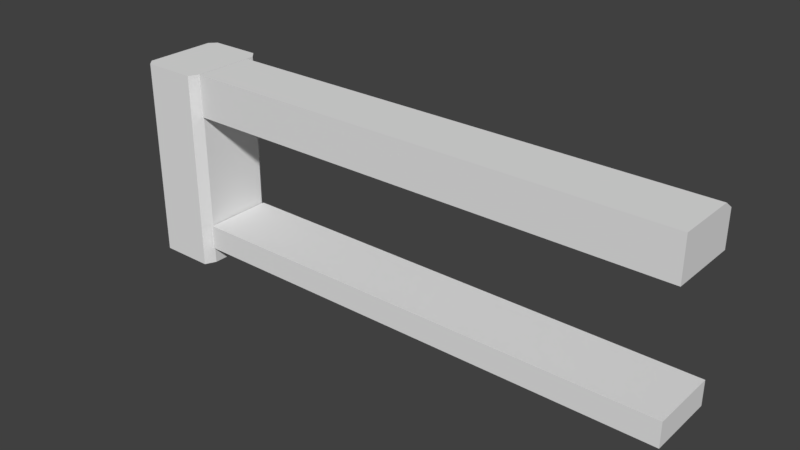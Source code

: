 # Source: Wooden_barrier.blend  (saved by Blender 2.78.0; exported with 4.5.12 LTS)
import bpy
from mathutils import Matrix  # noqa: F401  (used for matrix-valued properties, if any)

bpy.ops.wm.read_factory_settings(use_empty=True)
scene = bpy.context.scene
scene.name = 'Scene'

# ---- collections
col_collection_1 = bpy.data.collections.new('Collection 1'); scene.collection.children.link(col_collection_1)

# ---- world
world_world = bpy.data.worlds.new('World'); scene.world = world_world
world_world.color = (0.05088, 0.05088, 0.05088)
world_world.use_sun_shadow = False
world_world.sun_shadow_jitter_overblur = 0.0
world_world.cycles.sampling_method = 'MANUAL'

# ---- meshes
me_cube_002 = bpy.data.meshes.new('Cube.002')
me_cube_002.from_pydata([(-8.567, -1.312, -0.4557), (-8.567, -1.312, 5.61), (-8.758, 1.074, -0.4557), (-8.758, 1.074, 5.61), (-6.758, -0.9859, -0.4557), (-6.758, -0.9859, 5.61), (-6.758, 1.042, -0.4557), (-6.758, 1.042, 5.61), (-6.983, 1.282, -0.4557), (-6.983, 1.282, 5.61), (-8.561, 1.282, -0.4557), (-8.561, 1.282, 5.61), (-8.758, -1.105, -0.4557), (-8.758, -1.105, 5.61), (-6.918, -1.312, -0.4557), (-6.918, -1.312, 5.61), (-6.723, -1.046, 0.05781), (-6.723, -1.046, 0.8139), (-6.723, 1.076, 0.05781), (-6.723, 1.076, 0.8139), (8.341, -1.046, 0.05781), (8.341, -1.046, 0.8139), (8.341, 1.076, 0.05781), (8.341, 1.076, 0.8139), (-6.723, -1.046, 4.331), (-6.723, -1.046, 5.62), (-6.723, 1.076, 4.331), (-6.723, 0.773, 5.62), (8.341, -1.046, 4.331), (8.341, -1.046, 5.62), (8.341, 1.076, 4.331), (8.341, 0.773, 5.62), (-6.723, 1.076, 5.399), (8.341, 1.076, 5.399)], [], [(12, 13, 3, 2), (8, 9, 7, 6), (6, 7, 5, 4), (14, 15, 1, 0), (2, 10, 8, 6, 4, 14, 0, 12), (7, 9, 11, 3, 13, 1, 15, 5), (10, 11, 9, 8), (2, 3, 11, 10), (0, 1, 13, 12), (4, 5, 15, 14), (16, 17, 19, 18), (18, 19, 23, 22), (22, 23, 21, 20), (20, 21, 17, 16), (18, 22, 20, 16), (23, 19, 17, 21), (24, 25, 27, 32, 26), (32, 27, 31, 33), (30, 33, 31, 29, 28), (28, 29, 25, 24), (26, 30, 28, 24), (31, 27, 25, 29), (26, 32, 33, 30)])
_ca = me_cube_002.color_attributes.new('Col', 'BYTE_COLOR', 'CORNER')
_ca.data.foreach_set('color', [0.3419, 0.1845, 0.08438, 1.0, 0.3419, 0.1845, 0.08438, 1.0, 0.3419, 0.1845, 0.08438, 1.0, 0.3419, 0.1845, 0.08438, 1.0, 0.3419, 0.1845, 0.08438, 1.0, 0.3419, 0.1845, 0.08438, 1.0, 0.3419, 0.1845, 0.08438, 1.0, 0.3419, 0.1845, 0.08438, 1.0, 0.3419, 0.1845, 0.08438, 1.0, 0.3419, 0.1845, 0.08438, 1.0, 0.3419, 0.1845, 0.08438, 1.0, 0.3419, 0.1845, 0.08438, 1.0, 0.3419, 0.1845, 0.08438, 1.0, 0.3419, 0.1845, 0.08438, 1.0, 0.3419, 0.1845, 0.08438, 1.0, 0.3419, 0.1845, 0.08438, 1.0, 0.3419, 0.1845, 0.08438, 1.0, 0.3419, 0.1845, 0.08438, 1.0, 0.3419, 0.1845, 0.08438, 1.0, 0.3419, 0.1845, 0.08438, 1.0, 0.3419, 0.1845, 0.08438, 1.0, 0.3419, 0.1845, 0.08438, 1.0, 0.3419, 0.1845, 0.08438, 1.0, 0.3419, 0.1845, 0.08438, 1.0, 0.3419, 0.1845, 0.08438, 1.0, 0.3419, 0.1845, 0.08438, 1.0, 0.3419, 0.1845, 0.08438, 1.0, 0.3419, 0.1845, 0.08438, 1.0, 0.3419, 0.1845, 0.08438, 1.0, 0.3419, 0.1845, 0.08438, 1.0, 0.3419, 0.1845, 0.08438, 1.0, 0.3419, 0.1845, 0.08438, 1.0, 0.3419, 0.1845, 0.08438, 1.0, 0.3419, 0.1845, 0.08438, 1.0, 0.3419, 0.1845, 0.08438, 1.0, 0.3419, 0.1845, 0.08438, 1.0, 0.3419, 0.1845, 0.08438, 1.0, 0.3419, 0.1845, 0.08438, 1.0, 0.3419, 0.1845, 0.08438, 1.0, 0.3419, 0.1845, 0.08438, 1.0, 0.3419, 0.1845, 0.08438, 1.0, 0.3419, 0.1845, 0.08438, 1.0, 0.3419, 0.1845, 0.08438, 1.0, 0.3419, 0.1845, 0.08438, 1.0, 0.3419, 0.1845, 0.08438, 1.0, 0.3419, 0.1845, 0.08438, 1.0, 0.3419, 0.1845, 0.08438, 1.0, 0.3419, 0.1845, 0.08438, 1.0, 0.3419, 0.1845, 0.08438, 1.0, 0.3419, 0.1845, 0.08438, 1.0, 0.3419, 0.1845, 0.08438, 1.0, 0.3419, 0.1845, 0.08438, 1.0, 0.3419, 0.1845, 0.08438, 1.0, 0.3419, 0.1845, 0.08438, 1.0, 0.3419, 0.1845, 0.08438, 1.0, 0.3419, 0.1845, 0.08438, 1.0, 0.3419, 0.1845, 0.08438, 1.0, 0.3419, 0.1845, 0.08438, 1.0, 0.3419, 0.1845, 0.08438, 1.0, 0.3419, 0.1845, 0.08438, 1.0, 0.3419, 0.1845, 0.08438, 1.0, 0.3419, 0.1845, 0.08438, 1.0, 0.3419, 0.1845, 0.08438, 1.0, 0.3419, 0.1845, 0.08438, 1.0, 0.3419, 0.1845, 0.08438, 1.0, 0.3419, 0.1845, 0.08438, 1.0, 0.3419, 0.1845, 0.08438, 1.0, 0.3419, 0.1845, 0.08438, 1.0, 0.3419, 0.1845, 0.08438, 1.0, 0.3419, 0.1845, 0.08438, 1.0, 0.3419, 0.1845, 0.08438, 1.0, 0.3419, 0.1845, 0.08438, 1.0, 0.3419, 0.1845, 0.08438, 1.0, 0.3419, 0.1845, 0.08438, 1.0, 0.3419, 0.1845, 0.08438, 1.0, 0.3419, 0.1845, 0.08438, 1.0, 0.3419, 0.1845, 0.08438, 1.0, 0.3419, 0.1845, 0.08438, 1.0, 0.3419, 0.1845, 0.08438, 1.0, 0.3419, 0.1845, 0.08438, 1.0, 0.3419, 0.1845, 0.08438, 1.0, 0.3419, 0.1845, 0.08438, 1.0, 0.3419, 0.1845, 0.08438, 1.0, 0.3419, 0.1845, 0.08438, 1.0, 0.3419, 0.1845, 0.08438, 1.0, 0.3419, 0.1845, 0.08438, 1.0, 0.3419, 0.1845, 0.08438, 1.0, 0.3419, 0.1845, 0.08438, 1.0, 0.3419, 0.1845, 0.08438, 1.0, 0.3419, 0.1845, 0.08438, 1.0, 0.3419, 0.1845, 0.08438, 1.0, 0.3419, 0.1845, 0.08438, 1.0, 0.3419, 0.1845, 0.08438, 1.0, 0.3419, 0.1845, 0.08438, 1.0, 0.3419, 0.1845, 0.08438, 1.0, 0.3419, 0.1845, 0.08438, 1.0, 0.3419, 0.1845, 0.08438, 1.0, 0.3419, 0.1845, 0.08438, 1.0, 0.3419, 0.1845, 0.08438, 1.0, 0.3419, 0.1845, 0.08438, 1.0, 0.3419, 0.1845, 0.08438, 1.0, 0.3419, 0.1845, 0.08438, 1.0])
me_cube_002.use_remesh_preserve_volume = False
me_cube_002.use_remesh_preserve_attributes = False
me_cube_002.use_mirror_vertex_groups = False
me_cube_002.update()

# ---- objects
ob_cube_001 = bpy.data.objects.new('Cube.001', me_cube_002)

# ---- transforms, parenting, visibility, modifiers, constraints
ob_cube_001.location = (0.0, 0.0, 0.0)
ob_cube_001.scale = (0.2342, 0.2342, 0.2342)
ob_cube_001.lineart.crease_threshold = 0.0

# ---- collection membership
col_collection_1.objects.link(ob_cube_001)

# ---- scene / render settings (as saved in the file)
scene.frame_start = 1; scene.frame_end = 250; scene.frame_set(1)
scene.render.engine = 'BLENDER_EEVEE_NEXT'
scene.render.resolution_percentage = 50
scene.render.dither_intensity = 0.0
scene.cycles.use_denoising = False
scene.cycles.samples = 128
scene.cycles.sampling_pattern = 'TABULATED_SOBOL'
scene.cycles.light_sampling_threshold = 0.0
scene.cycles.use_adaptive_sampling = False
scene.cycles.use_light_tree = False
scene.cycles.blur_glossy = 0.0
scene.cycles.sample_clamp_indirect = 0.0
scene.view_settings.view_transform = 'Standard'
bpy.context.view_layer.update()

# ---- added for rendering (the .blend has no active camera and no usable light): camera, sun
cam_auto = bpy.data.cameras.new('AutoCamera')
cam_auto.lens = 50.0
cam_auto.sensor_width = 36.0
cam_auto.clip_end = 1000.0
ob_auto_camera = bpy.data.objects.new('AutoCamera', cam_auto)
scene.collection.objects.link(ob_auto_camera)
ob_auto_camera.location = (3.92357, -4.77035, 3.78272)
ob_auto_camera.rotation_euler = (1.09748, -7.21219e-08, 0.694738)
scene.camera = ob_auto_camera
light_auto_sun = bpy.data.lights.new('AutoSun', 'SUN')
light_auto_sun.energy = 3.0
light_auto_sun.angle = 0.0523599
ob_auto_sun = bpy.data.objects.new('AutoSun', light_auto_sun)
scene.collection.objects.link(ob_auto_sun)
ob_auto_sun.rotation_euler = (0.872665, 0.174533, 0.523599)
bpy.context.view_layer.update()
